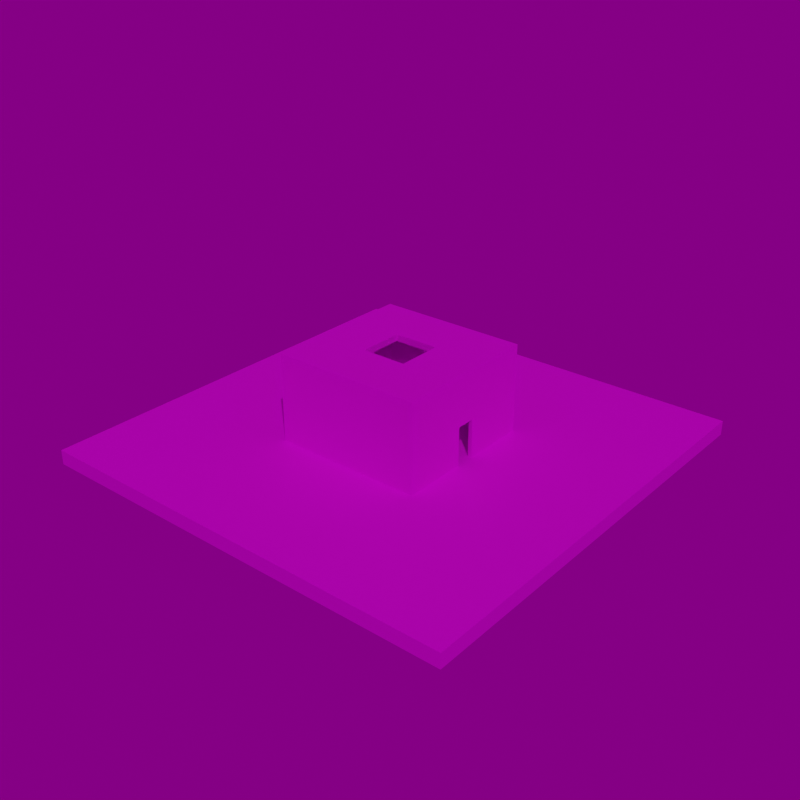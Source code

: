 # Source: room-bake-bench.blend  (saved by Blender 3.5.10; exported with 4.5.12 LTS)
import bpy
from mathutils import Matrix  # noqa: F401  (used for matrix-valued properties, if any)

bpy.ops.wm.read_factory_settings(use_empty=True)
scene = bpy.context.scene
scene.name = 'Scene'

# ---- collections
col_static = bpy.data.collections.new('Static'); scene.collection.children.link(col_static)
col_lights = bpy.data.collections.new('Lights'); col_static.children.link(col_lights)
col_env = bpy.data.collections.new('env'); col_static.children.link(col_env)
col_dynamic = bpy.data.collections.new('Dynamic'); scene.collection.children.link(col_dynamic)
col_dynamic.hide_render = True
col_probes = bpy.data.collections.new('Probes'); scene.collection.children.link(col_probes)
col_probes.hide_render = True

# ---- images (referenced by path relative to the original .blend; pixels are not part of the script)
import os
ASSET_DIR = os.environ.get("B2B_ASSET_DIR", "")  # directory of the original .blend (textures are referenced by path, not embedded)
HERE = os.path.dirname(os.path.abspath(__file__))  # packed textures are extracted next to this script under _unpacked/

def load_image(name, relpath, width, height, colorspace="sRGB"):
    """Load a texture the original file referenced (path relative to the .blend, or extracted next to this script)."""
    p = next((c for c in (os.path.join(HERE, relpath), os.path.join(ASSET_DIR, relpath)) if relpath and os.path.exists(c)), "")
    if p:
        img = bpy.data.images.load(p, check_existing=True)
        img.name = name
    else:  # same state as the original file: an image datablock whose file is absent (Cycles renders it pink)
        img = bpy.data.images.new(name, width, height)
        img.source = "FILE"
        img.filepath = "//" + (relpath or name)
    img.colorspace_settings.name = colorspace
    return img
img_diffuse = load_image('diffuse', 'bench_diffuse.jpg', 1024, 1024, 'sRGB')
img_untitled_png = load_image('untitled.png', 'untitled.png', 1024, 1024, 'sRGB')
img_rotes_rathaus_2k_hdr = load_image('rotes_rathaus_2k.hdr', 'rotes_rathaus_2k.hdr', 1024, 1024, 'Linear Rec.709')

# ---- materials (node trees are filled in below, after node groups)
mat_static_object_mat = bpy.data.materials.new('static_object_mat')
mat_cube_mat = bpy.data.materials.new('Cube mat')

# ---- material node trees
mat_static_object_mat.use_nodes = True; mat_static_object_mat.node_tree.nodes.clear()
_N = mat_static_object_mat.node_tree.nodes; _L = mat_static_object_mat.node_tree.links
n0 = _N.new('ShaderNodeOutputMaterial'); n0.name = 'Material Output'; n0.location = (300, 300)
n1 = _N.new('ShaderNodeTexImage'); n1.name = 'Image Texture.003'; n1.location = (321, 79)
n2 = _N.new('ShaderNodeTexImage'); n2.name = 'Image Texture.001'; n2.location = (-271, 113)
n2.image = img_diffuse
n3 = _N.new('ShaderNodeTexImage'); n3.name = 'Image Texture'; n3.location = (-296, 451)
n3.image = img_untitled_png
n4 = _N.new('ShaderNodeBsdfPrincipled'); n4.name = 'Principled BSDF'; n4.location = (10, 300)
n4.distribution = 'GGX'
n4.subsurface_method = 'RANDOM_WALK_SKIN'
n4.inputs[3].default_value = 1.45
n4.inputs[27].default_value = (0.0, 0.0, 0.0, 1.0)
n4.inputs[28].default_value = 1.0
_L.new(n2.outputs[0], n4.inputs[0])
_L.new(n4.outputs[0], n0.inputs[0])
n0.is_active_output = True
mat_cube_mat.use_nodes = True; mat_cube_mat.node_tree.nodes.clear()
_N = mat_cube_mat.node_tree.nodes; _L = mat_cube_mat.node_tree.links
n0 = _N.new('ShaderNodeBsdfPrincipled'); n0.name = 'Principled BSDF'; n0.location = (10, 300)
n0.distribution = 'GGX'
n0.subsurface_method = 'RANDOM_WALK_SKIN'
n0.inputs[3].default_value = 1.45
n0.inputs[27].default_value = (0.0, 0.0, 0.0, 1.0)
n0.inputs[28].default_value = 1.0
n1 = _N.new('ShaderNodeOutputMaterial'); n1.name = 'Material Output'; n1.location = (300, 300)
_L.new(n0.outputs[0], n1.inputs[0])
n1.is_active_output = True

# ---- world
world_world = bpy.data.worlds.new('World'); scene.world = world_world
world_world.use_nodes = True; world_world.node_tree.nodes.clear()
_N = world_world.node_tree.nodes; _L = world_world.node_tree.links
n0 = _N.new('ShaderNodeOutputWorld'); n0.name = 'World Output'; n0.location = (300, 300)
n1 = _N.new('ShaderNodeBackground'); n1.name = 'Background'; n1.location = (10, 300)
n1.inputs[1].default_value = 0.2
n2 = _N.new('ShaderNodeTexEnvironment'); n2.name = 'Environment Texture'; n2.location = (-280, 280)
n2.image = img_rotes_rathaus_2k_hdr
_L.new(n1.outputs[0], n0.inputs[0])
_L.new(n2.outputs[0], n1.inputs[0])
n0.is_active_output = True
world_world.color = (0.05088, 0.05088, 0.05088)
world_world.use_sun_shadow = False
world_world.sun_shadow_jitter_overblur = 0.0

# ---- lights
light_sun = bpy.data.lights.new('Sun', 'SUN')
light_sun.transmission_factor = 0.0
light_sun.energy = 1.0
light_light_south = bpy.data.lights.new('light-south', 'POINT')
light_light_south.transmission_factor = 0.0
light_light_south.energy = 30.0
light_light_south.shadow_soft_size = 0.1
light_light_south.shadow_maximum_resolution = 0.006
light_light_south.use_absolute_resolution = True
light_light_east = bpy.data.lights.new('light-east', 'POINT')
light_light_east.transmission_factor = 0.0
light_light_east.energy = 30.0
light_light_east.shadow_soft_size = 0.1
light_light_east.shadow_maximum_resolution = 0.006
light_light_east.use_absolute_resolution = True
light_light_west = bpy.data.lights.new('light-west', 'POINT')
light_light_west.transmission_factor = 0.0
light_light_west.energy = 30.0
light_light_west.shadow_soft_size = 0.1
light_light_west.shadow_maximum_resolution = 0.006
light_light_west.use_absolute_resolution = True
light_light_north = bpy.data.lights.new('light-north', 'POINT')
light_light_north.transmission_factor = 0.0
light_light_north.energy = 30.0
light_light_north.shadow_soft_size = 0.1
light_light_north.shadow_maximum_resolution = 0.006
light_light_north.use_absolute_resolution = True

# ---- meshes
me_walls_mesh = bpy.data.meshes.new('walls_mesh')
me_walls_mesh.from_pydata([(5.875, 0.7954, 0.6149), (5.875, -0.7954, 0.6149), (-5.875, 0.1005, 5.57), (-0.1007, -5.875, 5.57), (6.2, -0.8001, 0.6006), (-6.2, -6.2, 0.62), (6.2, 0.8001, 0.6006), (-6.2, 6.2, 0.62), (6.2, -0.8001, 3.814), (-6.2, -6.2, 7.394), (6.2, 0.8001, 3.814), (-6.2, 6.2, 7.394), (5.875, -0.1027, 5.568), (5.875, 0.1027, 5.568), (6.2, 6.2, 0.62), (6.2, -6.2, 0.62), (6.2, 6.2, 7.394), (6.2, -6.2, 7.394), (0.09859, 5.875, 5.572), (0.1007, -5.875, 5.57), (5.875, -0.09976, 5.771), (-0.1007, -5.875, 5.769), (5.875, 0.09976, 5.771), (-5.875, 0.1005, 5.768), (0.09859, 5.875, 5.769), (0.1007, -5.875, 5.769), (5.875, 0.7954, 3.811), (5.875, -0.7954, 3.811), (5.3, -0.1027, 5.568), (5.3, 0.1027, 5.568), (5.3, -0.09976, 5.771), (5.3, 0.09976, 5.771), (5.875, -5.875, 0.62), (-5.875, -0.1005, 5.57), (5.875, -5.875, 7.394), (-5.875, -0.1005, 5.768), (0.1007, -5.227, 5.57), (-0.1007, -5.227, 5.57), (0.1007, -5.227, 5.769), (-0.1007, -5.227, 5.769), (-5.875, -5.875, 0.62), (-0.09859, 5.875, 5.572), (-0.09859, 5.875, 5.769), (-5.875, -5.875, 7.394), (-5.256, -0.1005, 5.57), (-5.256, 0.1005, 5.57), (-5.256, 0.1005, 5.768), (-5.256, -0.1005, 5.768), (-5.875, 5.875, 0.62), (5.875, 5.875, 0.62), (-5.875, 5.875, 7.394), (5.875, 5.875, 7.394), (-0.09859, 5.214, 5.572), (0.09859, 5.214, 5.572), (-0.09859, 5.214, 5.769), (0.09859, 5.214, 5.769)], [], [(7, 5, 9, 11), (41, 18, 53, 52), (23, 35, 47, 46), (21, 25, 38, 39), (14, 7, 11, 16), (5, 15, 17, 9), (8, 10, 16, 17), (10, 6, 14, 16), (4, 8, 17, 15), (27, 1, 32, 34), (0, 26, 51, 49), (12, 20, 30, 28), (8, 4, 1, 27), (8, 27, 26, 10), (10, 26, 0, 6), (4, 6, 0, 1), (22, 20, 34, 51), (12, 13, 26, 27), (20, 12, 27, 34), (13, 22, 51, 26), (29, 28, 30, 31), (20, 22, 31, 30), (22, 13, 29, 31), (13, 12, 28, 29), (3, 19, 32, 40), (19, 25, 34, 32), (25, 21, 43, 34), (21, 3, 40, 43), (36, 37, 39, 38), (19, 3, 37, 36), (3, 21, 39, 37), (25, 19, 36, 38), (43, 35, 23, 50), (48, 2, 33, 40), (40, 33, 35, 43), (48, 50, 23, 2), (44, 45, 46, 47), (33, 2, 45, 44), (35, 33, 44, 47), (2, 23, 46, 45), (18, 41, 48, 49), (41, 42, 50, 48), (24, 18, 49, 51), (42, 24, 51, 50), (52, 53, 55, 54), (24, 42, 54, 55), (42, 41, 52, 54), (18, 24, 55, 53)])
_uv = me_walls_mesh.uv_layers.new(name='UVMap')
_uv.uv.foreach_set('vector', [0.6312, 0.6587, 0.6312, 0.475, 0.7315, 0.475, 0.7315, 0.6587, 0.931, 0.1102, 0.9311, 0.1082, 0.9319, 0.1091, 0.9319, 0.1092, 0.7073, 0.7882, 0.7072, 0.7901, 0.7062, 0.7893, 0.7062, 0.7891, 0.852, 0.7886, 0.8519, 0.7905, 0.8509, 0.7897, 0.8509, 0.7895, 0.432, 0.8149, 0.432, 0.6312, 0.5323, 0.6312, 0.5323, 0.8149, 0.7752, 0.6587, 0.7752, 0.475, 0.8755, 0.475, 0.8755, 0.6587, 0.6788, 0.3513, 0.6788, 0.3276, 0.7318, 0.2476, 0.7318, 0.4313, 0.6788, 0.3276, 0.6312, 0.3276, 0.6315, 0.2476, 0.7318, 0.2476, 0.6312, 0.3513, 0.6788, 0.3513, 0.7318, 0.4313, 0.6315, 0.4313, 0.8289, 0.3471, 0.8763, 0.3474, 0.8758, 0.4227, 0.7755, 0.4221, 0.8763, 0.3234, 0.8287, 0.3233, 0.7755, 0.2476, 0.8763, 0.2477, 0.8018, 0.3361, 0.7999, 0.3362, 0.8008, 0.3351, 0.801, 0.3352, 0.2381, 0.8727, 0.2392, 0.8251, 0.244, 0.8254, 0.2429, 0.8727, 0.2381, 0.8727, 0.2429, 0.8727, 0.2429, 0.8963, 0.2381, 0.8964, 0.2381, 0.8964, 0.2429, 0.8963, 0.244, 0.9436, 0.2392, 0.944, 0.2924, 0.8251, 0.2924, 0.8488, 0.2876, 0.8487, 0.2876, 0.8252, 0.7999, 0.3341, 0.7999, 0.3362, 0.7755, 0.4221, 0.7755, 0.2476, 0.8018, 0.3361, 0.8019, 0.3341, 0.8287, 0.3233, 0.8289, 0.3471, 0.7999, 0.3362, 0.8018, 0.3361, 0.8289, 0.3471, 0.7755, 0.4221, 0.8019, 0.3341, 0.7999, 0.3341, 0.7755, 0.2476, 0.8287, 0.3233, 0.801, 0.3351, 0.801, 0.3352, 0.8009, 0.3352, 0.8009, 0.3351, 0.7999, 0.3362, 0.7999, 0.3341, 0.801, 0.335, 0.801, 0.3353, 0.7999, 0.3341, 0.8019, 0.3341, 0.801, 0.3351, 0.8008, 0.3351, 0.8019, 0.3341, 0.8018, 0.3361, 0.801, 0.3352, 0.801, 0.3351, 0.85, 0.7887, 0.85, 0.7906, 0.7763, 0.8767, 0.776, 0.7023, 0.85, 0.7906, 0.8519, 0.7905, 0.8769, 0.8769, 0.7763, 0.8767, 0.8519, 0.7905, 0.852, 0.7886, 0.8769, 0.7024, 0.8769, 0.8769, 0.852, 0.7886, 0.85, 0.7887, 0.776, 0.7023, 0.8769, 0.7024, 0.8509, 0.7897, 0.8509, 0.7896, 0.8509, 0.7896, 0.8509, 0.7897, 0.85, 0.7906, 0.85, 0.7887, 0.8509, 0.7896, 0.8509, 0.7897, 0.85, 0.7887, 0.852, 0.7886, 0.851, 0.7896, 0.8509, 0.7896, 0.8519, 0.7905, 0.85, 0.7906, 0.8509, 0.7897, 0.851, 0.7896, 0.7324, 0.8768, 0.7072, 0.7901, 0.7073, 0.7882, 0.7319, 0.7023, 0.6316, 0.7024, 0.7053, 0.7882, 0.7053, 0.7901, 0.6312, 0.8768, 0.6312, 0.8768, 0.7053, 0.7901, 0.7072, 0.7901, 0.7324, 0.8768, 0.6316, 0.7024, 0.7319, 0.7023, 0.7073, 0.7882, 0.7053, 0.7882, 0.7061, 0.7892, 0.7061, 0.7891, 0.7062, 0.7891, 0.7062, 0.7892, 0.7053, 0.7901, 0.7053, 0.7882, 0.7061, 0.7891, 0.7061, 0.7892, 0.7072, 0.7901, 0.7053, 0.7901, 0.7061, 0.7892, 0.7063, 0.7892, 0.7053, 0.7882, 0.7073, 0.7882, 0.7063, 0.7892, 0.7061, 0.7891, 0.9311, 0.1082, 0.931, 0.1102, 0.8573, 0.1963, 0.857, 0.02181, 0.931, 0.1102, 0.9329, 0.11, 0.9579, 0.1965, 0.8573, 0.1963, 0.933, 0.1082, 0.9311, 0.1082, 0.857, 0.02181, 0.9579, 0.02197, 0.9329, 0.11, 0.933, 0.1082, 0.9579, 0.02197, 0.9579, 0.1965, 0.9319, 0.1092, 0.9319, 0.1091, 0.932, 0.1091, 0.932, 0.1092, 0.933, 0.1082, 0.9329, 0.11, 0.9319, 0.1092, 0.9319, 0.1091, 0.9329, 0.11, 0.931, 0.1102, 0.9319, 0.1092, 0.932, 0.1091, 0.9311, 0.1082, 0.933, 0.1082, 0.932, 0.1092, 0.9319, 0.1091])
_uv.active_render = True
_uv = me_walls_mesh.uv_layers.new(name='GIBake_UVMap')
_uv.uv.foreach_set('vector', [0.4119, 0.04687, 0.4119, 0.2948, 0.2765, 0.2948, 0.2765, 0.04687, 0.1511, 0.7435, 0.1471, 0.7435, 0.1471, 0.7303, 0.1511, 0.7303, 0.0509, 0.8684, 0.04688, 0.8684, 0.04688, 0.856, 0.0509, 0.856, 0.1511, 0.8502, 0.1471, 0.8502, 0.1471, 0.8373, 0.1511, 0.8373, 0.04688, 0.6365, 0.04688, 0.3886, 0.1823, 0.3886, 0.1823, 0.6365, 0.2765, 0.6365, 0.2765, 0.3886, 0.4119, 0.3886, 0.4119, 0.6365, 0.1185, 0.1549, 0.1185, 0.1868, 0.04687, 0.2948, 0.04687, 0.04687, 0.1185, 0.1868, 0.1827, 0.1868, 0.1823, 0.2948, 0.04687, 0.2948, 0.1827, 0.1549, 0.1185, 0.1549, 0.04687, 0.04687, 0.1823, 0.04687, 0.5773, 0.1803, 0.6412, 0.1803, 0.6411, 0.2818, 0.5057, 0.2818, 0.6412, 0.1485, 0.5773, 0.1485, 0.5057, 0.04688, 0.6411, 0.04688, 0.9042, 0.8243, 0.9082, 0.8243, 0.9082, 0.8358, 0.9042, 0.8358, 0.6124, 0.7173, 0.6124, 0.7815, 0.6059, 0.7813, 0.6059, 0.7173, 0.05337, 0.7623, 0.04688, 0.7622, 0.04688, 0.7304, 0.05337, 0.7303, 0.5122, 0.7815, 0.5057, 0.7815, 0.5057, 0.7176, 0.5122, 0.7173, 0.7127, 0.7173, 0.7127, 0.7493, 0.7062, 0.7492, 0.7062, 0.7174, 0.5381, 0.1624, 0.5381, 0.1664, 0.5057, 0.2818, 0.5057, 0.04688, 0.5422, 0.1664, 0.5422, 0.1623, 0.5773, 0.1485, 0.5773, 0.1803, 0.5381, 0.1664, 0.5422, 0.1664, 0.5773, 0.1803, 0.5057, 0.2818, 0.5422, 0.1623, 0.5381, 0.1624, 0.5057, 0.04688, 0.5773, 0.1485, 0.2765, 0.9481, 0.2765, 0.944, 0.2805, 0.944, 0.2805, 0.948, 0.8064, 0.931, 0.8104, 0.931, 0.8104, 0.9425, 0.8064, 0.9425, 0.9082, 0.941, 0.9042, 0.941, 0.9042, 0.9295, 0.9082, 0.9295, 0.9082, 0.7288, 0.9041, 0.7288, 0.9041, 0.7173, 0.9082, 0.7173, 0.8339, 0.504, 0.8339, 0.5081, 0.7349, 0.6235, 0.7349, 0.3886, 0.8339, 0.5081, 0.8378, 0.5081, 0.8703, 0.6235, 0.7349, 0.6235, 0.8378, 0.5081, 0.8378, 0.504, 0.8703, 0.3886, 0.8703, 0.6235, 0.8378, 0.504, 0.8339, 0.504, 0.7349, 0.3886, 0.8703, 0.3886, 0.1827, 0.944, 0.1827, 0.948, 0.1787, 0.948, 0.1787, 0.944, 0.8064, 0.8243, 0.8104, 0.8243, 0.8104, 0.8372, 0.8064, 0.8372, 0.2805, 0.8502, 0.2765, 0.8502, 0.2765, 0.8373, 0.2805, 0.8373, 0.3742, 0.8373, 0.3782, 0.8373, 0.3782, 0.8502, 0.3742, 0.8502, 0.5057, 0.3886, 0.5382, 0.504, 0.5382, 0.5081, 0.5057, 0.6235, 0.6411, 0.6235, 0.5421, 0.5081, 0.5421, 0.504, 0.6411, 0.3886, 0.6411, 0.3886, 0.5421, 0.504, 0.5382, 0.504, 0.5057, 0.3886, 0.6411, 0.6235, 0.5057, 0.6235, 0.5382, 0.5081, 0.5421, 0.5081, 0.3782, 0.944, 0.3782, 0.948, 0.3743, 0.948, 0.3743, 0.944, 0.7062, 0.843, 0.7102, 0.843, 0.7102, 0.8554, 0.7062, 0.8554, 0.6099, 0.8877, 0.6059, 0.8877, 0.6059, 0.8753, 0.6099, 0.8753, 0.5057, 0.8753, 0.5096, 0.8753, 0.5096, 0.8877, 0.5057, 0.8877, 0.834, 0.1624, 0.834, 0.1663, 0.735, 0.2818, 0.735, 0.04687, 0.834, 0.1663, 0.8379, 0.1663, 0.8704, 0.2818, 0.735, 0.2818, 0.8379, 0.1624, 0.834, 0.1624, 0.735, 0.04687, 0.8704, 0.04688, 0.8379, 0.1663, 0.8379, 0.1624, 0.8704, 0.04688, 0.8704, 0.2818, 0.7062, 0.9531, 0.7062, 0.9492, 0.7101, 0.9492, 0.7101, 0.9531, 0.2765, 0.7303, 0.2804, 0.7303, 0.2804, 0.7435, 0.2765, 0.7435, 0.3742, 0.7303, 0.3781, 0.7303, 0.3781, 0.7435, 0.3742, 0.7435, 0.8103, 0.7305, 0.8064, 0.7305, 0.8064, 0.7173, 0.8103, 0.7173])
me_walls_mesh.materials.append(mat_static_object_mat)
me_walls_mesh.use_mirror_vertex_groups = False
me_walls_mesh.update()
me_floor_mesh = bpy.data.meshes.new('floor_mesh')
me_floor_mesh.from_pydata([(-18.0, -18.0, -1.1), (-10.37, -10.37, 0.1), (-18.0, 18.0, -1.1), (-10.37, 10.37, 0.1), (18.0, -18.0, -1.1), (10.37, -10.37, 0.1), (18.0, 18.0, -1.1), (10.37, 10.37, 0.1), (-18.0, -18.0, 0.1), (-18.0, 18.0, 0.1), (18.0, 18.0, 0.1), (18.0, -18.0, 0.1)], [], [(0, 8, 9, 2), (2, 9, 10, 6), (6, 10, 11, 4), (4, 11, 8, 0), (2, 6, 4, 0), (7, 3, 1, 5), (1, 3, 9, 8), (3, 7, 10, 9), (7, 5, 11, 10), (5, 1, 8, 11)])
_uv = me_floor_mesh.uv_layers.new(name='UVMap')
_uv.uv.foreach_set('vector', [0.2124, 0.3969, 0.2186, 0.4031, 0.03411, 0.5876, 0.02796, 0.5814, 0.02796, 0.2124, 0.02181, 0.2063, 0.2063, 0.02181, 0.2124, 0.02796, 0.5814, 0.02796, 0.5876, 0.03411, 0.4031, 0.2186, 0.3969, 0.2124, 0.3969, 0.2124, 0.4031, 0.2186, 0.2186, 0.4031, 0.2124, 0.3969, 0.02796, 0.2124, 0.2124, 0.02796, 0.3969, 0.2124, 0.2124, 0.3969, 0.3883, 0.7815, 0.2381, 0.7815, 0.2381, 0.6312, 0.3883, 0.6312, 0.2968, 0.4031, 0.4031, 0.5093, 0.4031, 0.5876, 0.2186, 0.4031, 0.4031, 0.5093, 0.5093, 0.4031, 0.5876, 0.4031, 0.4031, 0.5876, 0.5093, 0.4031, 0.4031, 0.2968, 0.4031, 0.2186, 0.5876, 0.4031, 0.4031, 0.2968, 0.2968, 0.4031, 0.2186, 0.4031, 0.4031, 0.2186])
me_floor_mesh.materials.append(mat_static_object_mat)
me_floor_mesh.update()
me_roof_mesh = bpy.data.meshes.new('roof_mesh')
me_roof_mesh.from_pydata([(-6.2, -6.2, 7.394), (-6.2, 6.2, 7.394), (-1.844, -1.844, 7.394), (-1.844, 1.844, 7.394), (6.2, 6.2, 7.394), (6.2, -6.2, 7.394), (1.844, -1.844, 7.394), (1.844, 1.844, 7.394), (5.875, -5.875, 7.394), (-5.875, -5.875, 7.394), (-5.875, 5.875, 7.394), (5.875, 5.875, 7.394), (6.202, -6.202, 7.919), (-6.202, -6.202, 7.919), (6.202, 6.202, 7.919), (-6.202, 6.202, 7.919), (1.844, -1.844, 7.919), (-1.844, -1.844, 7.919), (1.844, 1.844, 7.919), (-1.844, 1.844, 7.919)], [], [(6, 7, 18, 16), (7, 3, 19, 18), (17, 13, 12, 16), (16, 12, 14, 18), (19, 15, 13, 17), (18, 14, 15, 19), (3, 2, 17, 19), (2, 6, 16, 17), (0, 5, 12, 13), (5, 4, 14, 12), (4, 1, 15, 14), (1, 0, 13, 15), (10, 3, 2, 9), (11, 7, 3, 10), (8, 6, 7, 11), (9, 2, 6, 8)])
_uv = me_roof_mesh.uv_layers.new(name='UVMap')
_uv.uv.foreach_set('vector', [0.5759, 0.6854, 0.5759, 0.6312, 0.5836, 0.6312, 0.5836, 0.6854, 0.5759, 0.8479, 0.5759, 0.7938, 0.5836, 0.7938, 0.5836, 0.8479, 0.7494, 0.14, 0.8134, 0.204, 0.6312, 0.204, 0.6952, 0.14, 0.6952, 0.14, 0.6312, 0.204, 0.6312, 0.02181, 0.6952, 0.08582, 0.7494, 0.08582, 0.8134, 0.02181, 0.8134, 0.204, 0.7494, 0.14, 0.6952, 0.08582, 0.6312, 0.02181, 0.8134, 0.02181, 0.7494, 0.08582, 0.5759, 0.7938, 0.5759, 0.7396, 0.5836, 0.7396, 0.5836, 0.7938, 0.5759, 0.7396, 0.5759, 0.6854, 0.5836, 0.6854, 0.5836, 0.7396, 0.9191, 0.6571, 0.9191, 0.475, 0.9269, 0.475, 0.9269, 0.6572, 0.9199, 0.4298, 0.9199, 0.2477, 0.9276, 0.2476, 0.9276, 0.4299, 0.9205, 0.8845, 0.9205, 0.7023, 0.9282, 0.7023, 0.9282, 0.8845, 0.9705, 0.6571, 0.9705, 0.475, 0.9782, 0.475, 0.9782, 0.6572, 0.1944, 0.8038, 0.1352, 0.7446, 0.1352, 0.6904, 0.1944, 0.6312, 0.02181, 0.8038, 0.08103, 0.7446, 0.1352, 0.7446, 0.1944, 0.8038, 0.02181, 0.6312, 0.08103, 0.6904, 0.08103, 0.7446, 0.02181, 0.8038, 0.1944, 0.6312, 0.1352, 0.6904, 0.08103, 0.6904, 0.02181, 0.6312])
_uv.active_render = True
_uv = me_roof_mesh.uv_layers.new(name='GIBake_UVMap')
_uv.uv.foreach_set('vector', [0.5283, 0.1588, 0.5283, 0.01563, 0.5487, 0.01563, 0.5487, 0.1588, 0.5283, 0.5883, 0.5283, 0.4451, 0.5487, 0.4451, 0.5487, 0.5883, 0.3279, 0.3279, 0.497, 0.497, 0.01563, 0.497, 0.1847, 0.3279, 0.1847, 0.3279, 0.01563, 0.497, 0.01563, 0.01563, 0.1847, 0.1847, 0.3279, 0.1847, 0.497, 0.01563, 0.497, 0.497, 0.3279, 0.3279, 0.1847, 0.1847, 0.01563, 0.01563, 0.497, 0.01563, 0.3279, 0.1847, 0.5283, 0.4451, 0.5283, 0.302, 0.5487, 0.302, 0.5487, 0.4451, 0.5283, 0.302, 0.5283, 0.1588, 0.5487, 0.1588, 0.5487, 0.302, 0.5799, 0.497, 0.5799, 0.01569, 0.6003, 0.01563, 0.6003, 0.497, 0.6315, 0.497, 0.6315, 0.01569, 0.6519, 0.01563, 0.6519, 0.497, 0.6831, 0.497, 0.6831, 0.01569, 0.7035, 0.01563, 0.7035, 0.497, 0.7347, 0.497, 0.7347, 0.01569, 0.7551, 0.01563, 0.7551, 0.497, 0.4717, 0.9844, 0.3153, 0.8279, 0.3153, 0.6847, 0.4717, 0.5283, 0.01563, 0.9844, 0.1721, 0.8279, 0.3153, 0.8279, 0.4717, 0.9844, 0.01563, 0.5283, 0.1721, 0.6847, 0.1721, 0.8279, 0.01563, 0.9844, 0.4717, 0.5283, 0.3153, 0.6847, 0.1721, 0.6847, 0.01563, 0.5283])
me_roof_mesh.materials.append(mat_static_object_mat)
me_roof_mesh.use_mirror_vertex_groups = False
me_roof_mesh.update()
me_cube_mesh = bpy.data.meshes.new('Cube mesh')
me_cube_mesh.from_pydata([(-1.0, -1.0, -1.0), (-1.0, -1.0, 1.0), (-1.0, 1.0, -1.0), (-1.0, 1.0, 1.0), (1.0, -1.0, -1.0), (1.0, -1.0, 1.0), (1.0, 1.0, -1.0), (1.0, 1.0, 1.0)], [], [(0, 1, 3, 2), (2, 3, 7, 6), (6, 7, 5, 4), (4, 5, 1, 0), (2, 6, 4, 0), (7, 3, 1, 5)])
_uv = me_cube_mesh.uv_layers.new(name='UVMap')
_uv.uv.foreach_set('vector', [0.3361, 0.8251, 0.3361, 0.8251, 0.3361, 0.8251, 0.3361, 0.8251, 0.3361, 0.8251, 0.3361, 0.8251, 0.3361, 0.8252, 0.3361, 0.8252, 0.3361, 0.8252, 0.3361, 0.8252, 0.3361, 0.8252, 0.3361, 0.8252, 0.3361, 0.8252, 0.3361, 0.8252, 0.3361, 0.8253, 0.3361, 0.8253, 0.336, 0.8252, 0.3361, 0.8252, 0.3361, 0.8252, 0.336, 0.8252, 0.3361, 0.8252, 0.3362, 0.8252, 0.3362, 0.8252, 0.3361, 0.8252])
me_cube_mesh.materials.append(mat_cube_mat)
me_cube_mesh.update()

# ---- objects
ob_room_walls = bpy.data.objects.new('Room-walls', me_walls_mesh)
ob_floor = bpy.data.objects.new('floor', me_floor_mesh)
ob_room_roof = bpy.data.objects.new('Room-roof', me_roof_mesh)
ob_sun = bpy.data.objects.new('Sun', light_sun)
ob_sun_placeholder = bpy.data.objects.new('Sun_Placeholder', None)
ob_light_south = bpy.data.objects.new('light-south', light_light_south)
ob_light_east = bpy.data.objects.new('light-east', light_light_east)
ob_light_west = bpy.data.objects.new('light-west', light_light_west)
ob_light_north = bpy.data.objects.new('light-north', light_light_north)
ob_cube = bpy.data.objects.new('Cube', me_cube_mesh)
ob_out_south = bpy.data.objects.new('out-south', None)
ob_out_north = bpy.data.objects.new('out-north', None)
ob_out_east = bpy.data.objects.new('out-east', None)
ob_out_west = bpy.data.objects.new('out-west', None)
ob_reflectioncubemap = bpy.data.objects.new('ReflectionCubemap', None)
ob_reflectioncubemap_001 = bpy.data.objects.new('ReflectionCubemap.001', None)
ob_out_top = bpy.data.objects.new('out-top', None)
ob_inside = bpy.data.objects.new('inside', None)

# ---- transforms, parenting, visibility, modifiers, constraints
ob_room_walls.location = (-1.297, 0.3853, -7.601)
ob_room_walls.scale = (2.3, 2.3, 2.3)
ob_room_walls.lock_rotations_4d = False
ob_room_walls.empty_display_type = 'ARROWS'
ob_room_walls.lineart.crease_threshold = 0.0
ob_floor.location = (-1.297, 0.3853, -6.379)
ob_floor.scale = (2.3, 2.3, 2.3)
ob_room_roof.location = (-1.297, 0.3853, -7.601)
ob_room_roof.scale = (2.3, 2.3, 2.3)
ob_room_roof.lock_rotations_4d = False
ob_room_roof.empty_display_type = 'ARROWS'
ob_room_roof.lineart.crease_threshold = 0.0
ob_sun.location = (40.44, -11.11, 50.26)
ob_sun.rotation_euler = (0.5361, 0.5733, 0.09735)
ob_sun.scale = (2.3, 2.3, 2.3)
ob_sun_placeholder.location = (-1.297, 0.3853, -6.173)
ob_sun_placeholder.scale = (2.3, 2.3, 2.3)
_c = ob_sun_placeholder.constraints.new('COPY_LOCATION'); _c.name = 'Copy Location'
_c.active = False
_c.target = ob_sun
_c = ob_sun_placeholder.constraints.new('COPY_ROTATION'); _c.name = 'Copy Rotation'
_c.target = ob_sun
ob_light_south.location = (-1.281, -12.53, 6.172)
ob_light_south.rotation_euler = (0.6503, 0.05522, 1.866)
ob_light_south.scale = (2.3, 2.3, 2.3)
ob_light_south.lock_rotations_4d = False
ob_light_south.empty_display_type = 'ARROWS'
ob_light_south.color = (0.0, 0.0, 0.0, 0.0)
ob_light_south.lineart.crease_threshold = 0.0
ob_light_east.location = (11.72, 0.4721, 6.172)
ob_light_east.rotation_euler = (0.6503, 0.05522, 1.866)
ob_light_east.scale = (2.3, 2.3, 2.3)
ob_light_east.lock_rotations_4d = False
ob_light_east.empty_display_type = 'ARROWS'
ob_light_east.color = (0.0, 0.0, 0.0, 0.0)
ob_light_east.lineart.crease_threshold = 0.0
ob_light_west.location = (-14.28, 0.4721, 6.172)
ob_light_west.rotation_euler = (0.6503, 0.05522, 1.866)
ob_light_west.scale = (2.3, 2.3, 2.3)
ob_light_west.lock_rotations_4d = False
ob_light_west.empty_display_type = 'ARROWS'
ob_light_west.color = (0.0, 0.0, 0.0, 0.0)
ob_light_west.lineart.crease_threshold = 0.0
ob_light_north.location = (-1.281, 13.47, 6.172)
ob_light_north.rotation_euler = (0.6503, 0.05522, 1.866)
ob_light_north.scale = (2.3, 2.3, 2.3)
ob_light_north.lock_rotations_4d = False
ob_light_north.empty_display_type = 'ARROWS'
ob_light_north.color = (0.0, 0.0, 0.0, 0.0)
ob_light_north.lineart.crease_threshold = 0.0
ob_cube.location = (-1.297, 0.3853, -3.541)
ob_cube.scale = (1.363, 1.363, 1.363)
ob_out_south.location = (-1.521, -18.88, 9.606)
ob_out_south.scale = (24.01, 4.998, 15.9)
ob_out_south.empty_image_offset = (0.0, 0.0)
ob_out_north.location = (-1.521, 19.33, 9.606)
ob_out_north.scale = (24.01, 4.998, 15.9)
ob_out_north.empty_image_offset = (0.0, 0.0)
ob_out_east.location = (18.36, 0.2486, 9.606)
ob_out_east.rotation_euler = (0.0, -0.0, -1.571)
ob_out_east.scale = (14.05, 3.978, 15.9)
ob_out_east.empty_image_offset = (0.0, 0.0)
ob_out_west.location = (-20.82, 0.2486, 9.606)
ob_out_west.rotation_euler = (0.0, -0.0, -1.571)
ob_out_west.scale = (14.05, 3.978, 15.9)
ob_out_west.empty_image_offset = (0.0, 0.0)
ob_reflectioncubemap.location = (-1.297, 0.3853, 2.306)
ob_reflectioncubemap.scale = (6.67, 6.67, 3.711)
ob_reflectioncubemap.empty_image_offset = (0.0, 0.0)
ob_reflectioncubemap_001.location = (-1.297, 0.3853, 16.83)
ob_reflectioncubemap_001.scale = (2.3, 2.3, 2.3)
ob_reflectioncubemap_001.empty_image_offset = (0.0, 0.0)
ob_out_top.location = (-1.297, 0.3853, 17.91)
ob_out_top.scale = (14.25, 14.25, 7.62)
ob_out_top.empty_image_offset = (0.0, 0.0)
ob_inside.location = (-1.297, 0.3853, 2.495)
ob_inside.scale = (14.25, 14.25, 7.949)
ob_inside.empty_image_offset = (0.0, 0.0)

# ---- collection membership
col_static.objects.link(ob_room_walls)
col_static.objects.link(ob_floor)
col_static.objects.link(ob_room_roof)
col_static.objects.link(ob_sun)
col_lights.objects.link(ob_sun)
col_lights.objects.link(ob_sun_placeholder)
col_lights.objects.link(ob_light_south)
col_lights.objects.link(ob_light_east)
col_lights.objects.link(ob_light_west)
col_lights.objects.link(ob_light_north)
col_env.objects.link(ob_floor)
col_env.objects.link(ob_sun)
col_dynamic.objects.link(ob_cube)
col_probes.objects.link(ob_out_south)
col_probes.objects.link(ob_out_north)
col_probes.objects.link(ob_out_east)
col_probes.objects.link(ob_out_west)
col_probes.objects.link(ob_reflectioncubemap)
col_probes.objects.link(ob_reflectioncubemap_001)
col_probes.objects.link(ob_out_top)
col_probes.objects.link(ob_inside)

# ---- scene / render settings (as saved in the file)
scene.frame_start = 1; scene.frame_end = 250; scene.frame_set(1)
scene.render.engine = 'CYCLES'
scene.render.image_settings.color_depth = '16'
scene.render.resolution_x = 128
scene.render.resolution_y = 128
scene.cycles.shading_system = True
scene.cycles.use_denoising = False
scene.cycles.samples = 32
scene.cycles.time_limit = 240.0
scene.cycles.sampling_pattern = 'TABULATED_SOBOL'
scene.cycles.max_bounces = 8
scene.cycles.transmission_bounces = 0
scene.cycles.bake_type = 'DIFFUSE'
scene.view_settings.view_transform = 'Filmic'
bpy.context.view_layer.update()

# ---- added for rendering (the .blend has no active camera): camera
cam_auto = bpy.data.cameras.new('AutoCamera')
cam_auto.lens = 50.0
cam_auto.sensor_width = 36.0
cam_auto.clip_end = 1927.61
ob_auto_camera = bpy.data.objects.new('AutoCamera', cam_auto)
scene.collection.objects.link(ob_auto_camera)
ob_auto_camera.location = (108.539, -131.418, 88.7204)
ob_auto_camera.rotation_euler = (1.09748, -7.21219e-08, 0.694738)
scene.camera = ob_auto_camera
bpy.context.view_layer.update()

